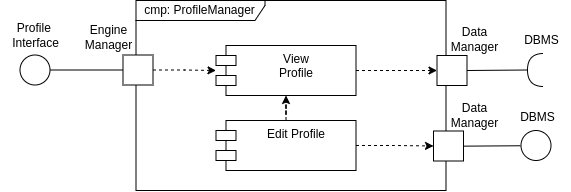

The diagram above was exported from draw.io. Its source (the exported page's mxGraphModel, read from the mxfile embedded in the PNG):
<mxGraphModel dx="1655" dy="448" grid="0" gridSize="10" guides="1" tooltips="1" connect="1" arrows="1" fold="1" page="1" pageScale="1" pageWidth="827" pageHeight="1169" math="0" shadow="0">
  <root>
    <mxCell id="0" />
    <mxCell id="1" parent="0" />
    <mxCell id="2" style="edgeStyle=orthogonalEdgeStyle;rounded=0;orthogonalLoop=1;jettySize=auto;html=1;entryX=0;entryY=0.5;entryDx=0;entryDy=0;dashed=1;exitX=1;exitY=0.5;exitDx=0;exitDy=0;" edge="1" source="3" target="15" parent="1">
      <mxGeometry relative="1" as="geometry" />
    </mxCell>
    <mxCell id="3" value="View&lt;div&gt;Profile&lt;/div&gt;" style="shape=module;align=left;spacingLeft=20;align=center;verticalAlign=top;whiteSpace=wrap;html=1;" vertex="1" parent="1">
      <mxGeometry x="1381.5" y="705" width="140" height="50" as="geometry" />
    </mxCell>
    <mxCell id="4" value="cmp: ProfileManager" style="shape=umlFrame;whiteSpace=wrap;html=1;pointerEvents=0;width=129;height=20;" vertex="1" parent="1">
      <mxGeometry x="1301.5" y="660" width="310" height="190" as="geometry" />
    </mxCell>
    <mxCell id="5" style="edgeStyle=orthogonalEdgeStyle;rounded=0;orthogonalLoop=1;jettySize=auto;html=1;dashed=1;" edge="1" source="6" target="3" parent="1">
      <mxGeometry relative="1" as="geometry" />
    </mxCell>
    <mxCell id="6" value="" style="rounded=0;whiteSpace=wrap;html=1;" vertex="1" parent="1">
      <mxGeometry x="1288.5" y="714.5" width="30" height="30" as="geometry" />
    </mxCell>
    <mxCell id="7" value="" style="endArrow=none;html=1;rounded=0;entryX=0;entryY=0.5;entryDx=0;entryDy=0;exitX=1;exitY=0.5;exitDx=0;exitDy=0;" edge="1" source="8" target="6" parent="1">
      <mxGeometry width="50" height="50" relative="1" as="geometry">
        <mxPoint x="1211.5" y="730.5" as="sourcePoint" />
        <mxPoint x="1351.5" y="740.5" as="targetPoint" />
      </mxGeometry>
    </mxCell>
    <mxCell id="8" value="" style="ellipse;whiteSpace=wrap;html=1;aspect=fixed;" vertex="1" parent="1">
      <mxGeometry x="1185.5" y="714.5" width="30" height="30" as="geometry" />
    </mxCell>
    <mxCell id="9" style="edgeStyle=orthogonalEdgeStyle;rounded=0;orthogonalLoop=1;jettySize=auto;html=1;dashed=1;" edge="1" source="11" target="3" parent="1">
      <mxGeometry relative="1" as="geometry" />
    </mxCell>
    <mxCell id="10" style="edgeStyle=orthogonalEdgeStyle;rounded=0;orthogonalLoop=1;jettySize=auto;html=1;exitX=1;exitY=0.5;exitDx=0;exitDy=0;entryX=0;entryY=0.5;entryDx=0;entryDy=0;dashed=1;" edge="1" source="11" target="21" parent="1">
      <mxGeometry relative="1" as="geometry" />
    </mxCell>
    <mxCell id="11" value="Edit Profile" style="shape=module;align=left;spacingLeft=20;align=center;verticalAlign=top;whiteSpace=wrap;html=1;" vertex="1" parent="1">
      <mxGeometry x="1381.5" y="780" width="140" height="50" as="geometry" />
    </mxCell>
    <mxCell id="12" value="" style="endArrow=none;html=1;rounded=0;entryX=0;entryY=0.5;entryDx=0;entryDy=0;" edge="1" parent="1">
      <mxGeometry width="50" height="50" relative="1" as="geometry">
        <mxPoint x="1627" y="805.6586486486488" as="sourcePoint" />
        <mxPoint x="1686" y="805.26" as="targetPoint" />
      </mxGeometry>
    </mxCell>
    <mxCell id="13" value="DBMS" style="text;html=1;align=center;verticalAlign=middle;resizable=0;points=[];autosize=1;strokeColor=none;fillColor=none;" vertex="1" parent="1">
      <mxGeometry x="1676.5" y="685" width="60" height="30" as="geometry" />
    </mxCell>
    <mxCell id="14" value="" style="endArrow=none;html=1;rounded=0;entryX=0;entryY=0.5;entryDx=0;entryDy=0;" edge="1" target="15" parent="1">
      <mxGeometry width="50" height="50" relative="1" as="geometry">
        <mxPoint x="1606.5" y="730.5" as="sourcePoint" />
        <mxPoint x="1683.5" y="729.5" as="targetPoint" />
      </mxGeometry>
    </mxCell>
    <mxCell id="15" value="" style="rounded=0;whiteSpace=wrap;html=1;" vertex="1" parent="1">
      <mxGeometry x="1602.5" y="715" width="30" height="30" as="geometry" />
    </mxCell>
    <mxCell id="16" value="Profile&amp;nbsp;&lt;div&gt;Interface&lt;/div&gt;" style="text;html=1;align=center;verticalAlign=middle;resizable=0;points=[];autosize=1;strokeColor=none;fillColor=none;" vertex="1" parent="1">
      <mxGeometry x="1165.5" y="675" width="70" height="40" as="geometry" />
    </mxCell>
    <mxCell id="17" value="Engine&lt;div&gt;Manager&lt;/div&gt;" style="text;html=1;align=center;verticalAlign=middle;resizable=0;points=[];autosize=1;strokeColor=none;fillColor=none;" vertex="1" parent="1">
      <mxGeometry x="1238.5" y="676.5" width="70" height="40" as="geometry" />
    </mxCell>
    <mxCell id="18" value="Data&lt;div&gt;Manager&lt;/div&gt;" style="text;html=1;align=center;verticalAlign=middle;resizable=0;points=[];autosize=1;strokeColor=none;fillColor=none;" vertex="1" parent="1">
      <mxGeometry x="1604.5" y="678.5" width="70" height="40" as="geometry" />
    </mxCell>
    <mxCell id="19" value="" style="endArrow=none;html=1;rounded=0;entryX=1;entryY=0.5;entryDx=0;entryDy=0;entryPerimeter=0;exitX=1;exitY=0.5;exitDx=0;exitDy=0;" edge="1" source="15" target="23" parent="1">
      <mxGeometry width="50" height="50" relative="1" as="geometry">
        <mxPoint x="1603" y="807" as="sourcePoint" />
        <mxPoint x="1688.5" y="806.5" as="targetPoint" />
      </mxGeometry>
    </mxCell>
    <mxCell id="20" value="DBMS" style="text;html=1;align=center;verticalAlign=middle;resizable=0;points=[];autosize=1;strokeColor=none;fillColor=none;" vertex="1" parent="1">
      <mxGeometry x="1673" y="761.5" width="60" height="30" as="geometry" />
    </mxCell>
    <mxCell id="21" value="" style="rounded=0;whiteSpace=wrap;html=1;" vertex="1" parent="1">
      <mxGeometry x="1599" y="790.5" width="30" height="30" as="geometry" />
    </mxCell>
    <mxCell id="22" value="Data&lt;div&gt;Manager&lt;/div&gt;" style="text;html=1;align=center;verticalAlign=middle;resizable=0;points=[];autosize=1;strokeColor=none;fillColor=none;" vertex="1" parent="1">
      <mxGeometry x="1605" y="755" width="70" height="40" as="geometry" />
    </mxCell>
    <mxCell id="23" value="" style="shape=requiredInterface;html=1;verticalLabelPosition=bottom;sketch=0;rotation=-180;" vertex="1" parent="1">
      <mxGeometry x="1693" y="713" width="16" height="33" as="geometry" />
    </mxCell>
    <mxCell id="24" value="" style="ellipse;whiteSpace=wrap;html=1;aspect=fixed;" vertex="1" parent="1">
      <mxGeometry x="1686.5" y="790" width="30" height="30" as="geometry" />
    </mxCell>
  </root>
</mxGraphModel>